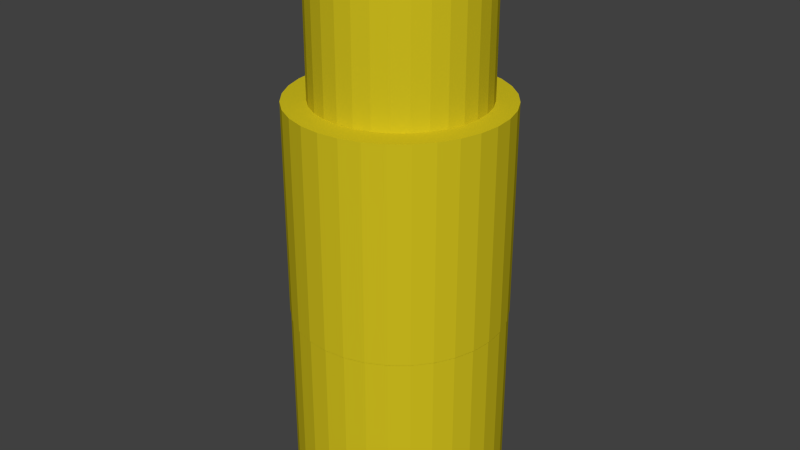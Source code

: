 # Source: bananenstaude.blend  (saved by Blender 2.76.0; exported with 4.5.12 LTS)
import bpy
from mathutils import Matrix  # noqa: F401  (used for matrix-valued properties, if any)

bpy.ops.wm.read_factory_settings(use_empty=True)
scene = bpy.context.scene
scene.name = 'Scene'

# ---- collections
col_collection_1 = bpy.data.collections.new('Collection 1'); scene.collection.children.link(col_collection_1)
col_banane = bpy.data.collections.new('banane')  # instanced only; not linked into the scene

# ---- materials (node trees are filled in below, after node groups)
mat_material_002 = bpy.data.materials.new('Material.002')
mat_material_002.alpha_threshold = 0.0
mat_material_002.roughness = 0.5

# ---- material node trees
mat_material_002.use_nodes = True; mat_material_002.node_tree.nodes.clear()
_N = mat_material_002.node_tree.nodes; _L = mat_material_002.node_tree.links
n0 = _N.new('ShaderNodeOutputMaterial'); n0.name = 'Material Output'; n0.location = (300, 300)
n1 = _N.new('ShaderNodeBsdfDiffuse'); n1.name = 'Diffuse BSDF'; n1.location = (10, 300)
n1.inputs[0].default_value = (0.6445, 0.5333, 0.0137, 1.0)
_L.new(n1.outputs[0], n0.inputs[0])
n0.is_active_output = True

# ---- world
world_world = bpy.data.worlds.new('World'); scene.world = world_world
world_world.color = (0.05088, 0.05088, 0.05088)
world_world.use_sun_shadow = False
world_world.sun_shadow_jitter_overblur = 0.0
world_world.cycles.sampling_method = 'MANUAL'
world_world.cycles.sample_map_resolution = 256

# ---- meshes
me_cylinder_004 = bpy.data.meshes.new('Cylinder.004')
me_cylinder_004.from_pydata([(0.0, 1.0, -1.0), (0.0, 1.0, 1.0), (0.1951, 0.9808, -1.0), (0.1951, 0.9808, 1.0), (0.3827, 0.9239, -1.0), (0.3827, 0.9239, 1.0), (0.5556, 0.8315, -1.0), (0.5556, 0.8315, 1.0), (0.7071, 0.7071, -1.0), (0.7071, 0.7071, 1.0), (0.8315, 0.5556, -1.0), (0.8315, 0.5556, 1.0), (0.9239, 0.3827, -1.0), (0.9239, 0.3827, 1.0), (0.9808, 0.1951, -1.0), (0.9808, 0.1951, 1.0), (1.0, 7.55e-08, -1.0), (1.0, 7.55e-08, 1.0), (0.9808, -0.1951, -1.0), (0.9808, -0.1951, 1.0), (0.9239, -0.3827, -1.0), (0.9239, -0.3827, 1.0), (0.8315, -0.5556, -1.0), (0.8315, -0.5556, 1.0), (0.7071, -0.7071, -1.0), (0.7071, -0.7071, 1.0), (0.5556, -0.8315, -1.0), (0.5556, -0.8315, 1.0), (0.3827, -0.9239, -1.0), (0.3827, -0.9239, 1.0), (0.1951, -0.9808, -1.0), (0.1951, -0.9808, 1.0), (-3.258e-07, -1.0, -1.0), (-3.258e-07, -1.0, 1.0), (-0.1951, -0.9808, -1.0), (-0.1951, -0.9808, 1.0), (-0.3827, -0.9239, -1.0), (-0.3827, -0.9239, 1.0), (-0.5556, -0.8315, -1.0), (-0.5556, -0.8315, 1.0), (-0.7071, -0.7071, -1.0), (-0.7071, -0.7071, 1.0), (-0.8315, -0.5556, -1.0), (-0.8315, -0.5556, 1.0), (-0.9239, -0.3827, -1.0), (-0.9239, -0.3827, 1.0), (-0.9808, -0.1951, -1.0), (-0.9808, -0.1951, 1.0), (-1.0, 9.656e-07, -1.0), (-1.0, 9.656e-07, 1.0), (-0.9808, 0.1951, -1.0), (-0.9808, 0.1951, 1.0), (-0.9239, 0.3827, -1.0), (-0.9239, 0.3827, 1.0), (-0.8315, 0.5556, -1.0), (-0.8315, 0.5556, 1.0), (-0.7071, 0.7071, -1.0), (-0.7071, 0.7071, 1.0), (-0.5556, 0.8315, -1.0), (-0.5556, 0.8315, 1.0), (-0.3827, 0.9239, -1.0), (-0.3827, 0.9239, 1.0), (-0.1951, 0.9808, -1.0), (-0.1951, 0.9808, 1.0)], [], [(0, 1, 3, 2), (2, 3, 5, 4), (4, 5, 7, 6), (6, 7, 9, 8), (8, 9, 11, 10), (10, 11, 13, 12), (12, 13, 15, 14), (14, 15, 17, 16), (16, 17, 19, 18), (18, 19, 21, 20), (20, 21, 23, 22), (22, 23, 25, 24), (24, 25, 27, 26), (26, 27, 29, 28), (28, 29, 31, 30), (30, 31, 33, 32), (32, 33, 35, 34), (34, 35, 37, 36), (36, 37, 39, 38), (38, 39, 41, 40), (40, 41, 43, 42), (42, 43, 45, 44), (44, 45, 47, 46), (46, 47, 49, 48), (48, 49, 51, 50), (50, 51, 53, 52), (52, 53, 55, 54), (54, 55, 57, 56), (56, 57, 59, 58), (58, 59, 61, 60), (3, 1, 63, 61, 59, 57, 55, 53, 51, 49, 47, 45, 43, 41, 39, 37, 35, 33, 31, 29, 27, 25, 23, 21, 19, 17, 15, 13, 11, 9, 7, 5), (62, 63, 1, 0), (60, 61, 63, 62), (0, 2, 4, 6, 8, 10, 12, 14, 16, 18, 20, 22, 24, 26, 28, 30, 32, 34, 36, 38, 40, 42, 44, 46, 48, 50, 52, 54, 56, 58, 60, 62)])
me_cylinder_004.materials.append(mat_material_002)
me_cylinder_004.use_remesh_preserve_volume = False
me_cylinder_004.use_remesh_preserve_attributes = False
me_cylinder_004.use_mirror_vertex_groups = False
me_cylinder_004.update()
me_cylinder_003 = bpy.data.meshes.new('Cylinder.003')
me_cylinder_003.from_pydata([(0.0, 1.0, -1.0), (0.0, 1.0, 1.0), (0.1951, 0.9808, -1.0), (0.1951, 0.9808, 1.0), (0.3827, 0.9239, -1.0), (0.3827, 0.9239, 1.0), (0.5556, 0.8315, -1.0), (0.5556, 0.8315, 1.0), (0.7071, 0.7071, -1.0), (0.7071, 0.7071, 1.0), (0.8315, 0.5556, -1.0), (0.8315, 0.5556, 1.0), (0.9239, 0.3827, -1.0), (0.9239, 0.3827, 1.0), (0.9808, 0.1951, -1.0), (0.9808, 0.1951, 1.0), (1.0, 7.55e-08, -1.0), (1.0, 7.55e-08, 1.0), (0.9808, -0.1951, -1.0), (0.9808, -0.1951, 1.0), (0.9239, -0.3827, -1.0), (0.9239, -0.3827, 1.0), (0.8315, -0.5556, -1.0), (0.8315, -0.5556, 1.0), (0.7071, -0.7071, -1.0), (0.7071, -0.7071, 1.0), (0.5556, -0.8315, -1.0), (0.5556, -0.8315, 1.0), (0.3827, -0.9239, -1.0), (0.3827, -0.9239, 1.0), (0.1951, -0.9808, -1.0), (0.1951, -0.9808, 1.0), (-3.258e-07, -1.0, -1.0), (-3.258e-07, -1.0, 1.0), (-0.1951, -0.9808, -1.0), (-0.1951, -0.9808, 1.0), (-0.3827, -0.9239, -1.0), (-0.3827, -0.9239, 1.0), (-0.5556, -0.8315, -1.0), (-0.5556, -0.8315, 1.0), (-0.7071, -0.7071, -1.0), (-0.7071, -0.7071, 1.0), (-0.8315, -0.5556, -1.0), (-0.8315, -0.5556, 1.0), (-0.9239, -0.3827, -1.0), (-0.9239, -0.3827, 1.0), (-0.9808, -0.1951, -1.0), (-0.9808, -0.1951, 1.0), (-1.0, 9.656e-07, -1.0), (-1.0, 9.656e-07, 1.0), (-0.9808, 0.1951, -1.0), (-0.9808, 0.1951, 1.0), (-0.9239, 0.3827, -1.0), (-0.9239, 0.3827, 1.0), (-0.8315, 0.5556, -1.0), (-0.8315, 0.5556, 1.0), (-0.7071, 0.7071, -1.0), (-0.7071, 0.7071, 1.0), (-0.5556, 0.8315, -1.0), (-0.5556, 0.8315, 1.0), (-0.3827, 0.9239, -1.0), (-0.3827, 0.9239, 1.0), (-0.1951, 0.9808, -1.0), (-0.1951, 0.9808, 1.0)], [], [(0, 1, 3, 2), (2, 3, 5, 4), (4, 5, 7, 6), (6, 7, 9, 8), (8, 9, 11, 10), (10, 11, 13, 12), (12, 13, 15, 14), (14, 15, 17, 16), (16, 17, 19, 18), (18, 19, 21, 20), (20, 21, 23, 22), (22, 23, 25, 24), (24, 25, 27, 26), (26, 27, 29, 28), (28, 29, 31, 30), (30, 31, 33, 32), (32, 33, 35, 34), (34, 35, 37, 36), (36, 37, 39, 38), (38, 39, 41, 40), (40, 41, 43, 42), (42, 43, 45, 44), (44, 45, 47, 46), (46, 47, 49, 48), (48, 49, 51, 50), (50, 51, 53, 52), (52, 53, 55, 54), (54, 55, 57, 56), (56, 57, 59, 58), (58, 59, 61, 60), (3, 1, 63, 61, 59, 57, 55, 53, 51, 49, 47, 45, 43, 41, 39, 37, 35, 33, 31, 29, 27, 25, 23, 21, 19, 17, 15, 13, 11, 9, 7, 5), (62, 63, 1, 0), (60, 61, 63, 62), (0, 2, 4, 6, 8, 10, 12, 14, 16, 18, 20, 22, 24, 26, 28, 30, 32, 34, 36, 38, 40, 42, 44, 46, 48, 50, 52, 54, 56, 58, 60, 62)])
me_cylinder_003.materials.append(mat_material_002)
me_cylinder_003.use_remesh_preserve_volume = False
me_cylinder_003.use_remesh_preserve_attributes = False
me_cylinder_003.use_mirror_vertex_groups = False
me_cylinder_003.update()
me_cylinder = bpy.data.meshes.new('Cylinder')
me_cylinder.from_pydata([(0.0, 1.0, -1.0), (0.0, 1.0, 1.0), (0.1951, 0.9808, -1.0), (0.1951, 0.9808, 1.0), (0.3827, 0.9239, -1.0), (0.3827, 0.9239, 1.0), (0.5556, 0.8315, -1.0), (0.5556, 0.8315, 1.0), (0.7071, 0.7071, -1.0), (0.7071, 0.7071, 1.0), (0.8315, 0.5556, -1.0), (0.8315, 0.5556, 1.0), (0.9239, 0.3827, -1.0), (0.9239, 0.3827, 1.0), (0.9808, 0.1951, -1.0), (0.9808, 0.1951, 1.0), (1.0, 7.55e-08, -1.0), (1.0, 7.55e-08, 1.0), (0.9808, -0.1951, -1.0), (0.9808, -0.1951, 1.0), (0.9239, -0.3827, -1.0), (0.9239, -0.3827, 1.0), (0.8315, -0.5556, -1.0), (0.8315, -0.5556, 1.0), (0.7071, -0.7071, -1.0), (0.7071, -0.7071, 1.0), (0.5556, -0.8315, -1.0), (0.5556, -0.8315, 1.0), (0.3827, -0.9239, -1.0), (0.3827, -0.9239, 1.0), (0.1951, -0.9808, -1.0), (0.1951, -0.9808, 1.0), (-3.258e-07, -1.0, -1.0), (-3.258e-07, -1.0, 1.0), (-0.1951, -0.9808, -1.0), (-0.1951, -0.9808, 1.0), (-0.3827, -0.9239, -1.0), (-0.3827, -0.9239, 1.0), (-0.5556, -0.8315, -1.0), (-0.5556, -0.8315, 1.0), (-0.7071, -0.7071, -1.0), (-0.7071, -0.7071, 1.0), (-0.8315, -0.5556, -1.0), (-0.8315, -0.5556, 1.0), (-0.9239, -0.3827, -1.0), (-0.9239, -0.3827, 1.0), (-0.9808, -0.1951, -1.0), (-0.9808, -0.1951, 1.0), (-1.0, 9.656e-07, -1.0), (-1.0, 9.656e-07, 1.0), (-0.9808, 0.1951, -1.0), (-0.9808, 0.1951, 1.0), (-0.9239, 0.3827, -1.0), (-0.9239, 0.3827, 1.0), (-0.8315, 0.5556, -1.0), (-0.8315, 0.5556, 1.0), (-0.7071, 0.7071, -1.0), (-0.7071, 0.7071, 1.0), (-0.5556, 0.8315, -1.0), (-0.5556, 0.8315, 1.0), (-0.3827, 0.9239, -1.0), (-0.3827, 0.9239, 1.0), (-0.1951, 0.9808, -1.0), (-0.1951, 0.9808, 1.0)], [], [(0, 1, 3, 2), (2, 3, 5, 4), (4, 5, 7, 6), (6, 7, 9, 8), (8, 9, 11, 10), (10, 11, 13, 12), (12, 13, 15, 14), (14, 15, 17, 16), (16, 17, 19, 18), (18, 19, 21, 20), (20, 21, 23, 22), (22, 23, 25, 24), (24, 25, 27, 26), (26, 27, 29, 28), (28, 29, 31, 30), (30, 31, 33, 32), (32, 33, 35, 34), (34, 35, 37, 36), (36, 37, 39, 38), (38, 39, 41, 40), (40, 41, 43, 42), (42, 43, 45, 44), (44, 45, 47, 46), (46, 47, 49, 48), (48, 49, 51, 50), (50, 51, 53, 52), (52, 53, 55, 54), (54, 55, 57, 56), (56, 57, 59, 58), (58, 59, 61, 60), (3, 1, 63, 61, 59, 57, 55, 53, 51, 49, 47, 45, 43, 41, 39, 37, 35, 33, 31, 29, 27, 25, 23, 21, 19, 17, 15, 13, 11, 9, 7, 5), (62, 63, 1, 0), (60, 61, 63, 62), (0, 2, 4, 6, 8, 10, 12, 14, 16, 18, 20, 22, 24, 26, 28, 30, 32, 34, 36, 38, 40, 42, 44, 46, 48, 50, 52, 54, 56, 58, 60, 62)])
me_cylinder.materials.append(mat_material_002)
me_cylinder.use_remesh_preserve_volume = False
me_cylinder.use_remesh_preserve_attributes = False
me_cylinder.use_mirror_vertex_groups = False
me_cylinder.update()

# ---- objects
ob_cylinder_002 = bpy.data.objects.new('Cylinder.002', me_cylinder_004)
ob_banane_047 = bpy.data.objects.new('banane.047', None)
ob_banane_046 = bpy.data.objects.new('banane.046', None)
ob_banane_045 = bpy.data.objects.new('banane.045', None)
ob_banane_044 = bpy.data.objects.new('banane.044', None)
ob_banane_043 = bpy.data.objects.new('banane.043', None)
ob_banane_042 = bpy.data.objects.new('banane.042', None)
ob_banane_041 = bpy.data.objects.new('banane.041', None)
ob_banane_040 = bpy.data.objects.new('banane.040', None)
ob_banane_039 = bpy.data.objects.new('banane.039', None)
ob_banane_038 = bpy.data.objects.new('banane.038', None)
ob_banane_037 = bpy.data.objects.new('banane.037', None)
ob_banane_036 = bpy.data.objects.new('banane.036', None)
ob_banane_035 = bpy.data.objects.new('banane.035', None)
ob_banane_034 = bpy.data.objects.new('banane.034', None)
ob_banane_033 = bpy.data.objects.new('banane.033', None)
ob_banane_032 = bpy.data.objects.new('banane.032', None)
ob_banane_031 = bpy.data.objects.new('banane.031', None)
ob_banane_030 = bpy.data.objects.new('banane.030', None)
ob_banane_029 = bpy.data.objects.new('banane.029', None)
ob_banane_028 = bpy.data.objects.new('banane.028', None)
ob_banane_027 = bpy.data.objects.new('banane.027', None)
ob_banane_026 = bpy.data.objects.new('banane.026', None)
ob_banane_025 = bpy.data.objects.new('banane.025', None)
ob_banane_024 = bpy.data.objects.new('banane.024', None)
ob_banane_023 = bpy.data.objects.new('banane.023', None)
ob_banane_022 = bpy.data.objects.new('banane.022', None)
ob_banane_021 = bpy.data.objects.new('banane.021', None)
ob_banane_020 = bpy.data.objects.new('banane.020', None)
ob_banane_019 = bpy.data.objects.new('banane.019', None)
ob_banane_018 = bpy.data.objects.new('banane.018', None)
ob_banane_017 = bpy.data.objects.new('banane.017', None)
ob_banane_016 = bpy.data.objects.new('banane.016', None)
ob_cylinder_001 = bpy.data.objects.new('Cylinder.001', me_cylinder_003)
ob_cylinder = bpy.data.objects.new('Cylinder', me_cylinder)
ob_banane_015 = bpy.data.objects.new('banane.015', None)
ob_banane_014 = bpy.data.objects.new('banane.014', None)
ob_banane_013 = bpy.data.objects.new('banane.013', None)
ob_banane_012 = bpy.data.objects.new('banane.012', None)
ob_banane_011 = bpy.data.objects.new('banane.011', None)
ob_banane_010 = bpy.data.objects.new('banane.010', None)
ob_banane_009 = bpy.data.objects.new('banane.009', None)
ob_banane_008 = bpy.data.objects.new('banane.008', None)
ob_banane_007 = bpy.data.objects.new('banane.007', None)
ob_banane_006 = bpy.data.objects.new('banane.006', None)
ob_banane_005 = bpy.data.objects.new('banane.005', None)
ob_banane_004 = bpy.data.objects.new('banane.004', None)
ob_banane_003 = bpy.data.objects.new('banane.003', None)
ob_banane_002 = bpy.data.objects.new('banane.002', None)
ob_banane_001 = bpy.data.objects.new('banane.001', None)
ob_banane = bpy.data.objects.new('banane', None)

# ---- transforms, parenting, visibility, modifiers, constraints
ob_cylinder_002.location = (1.122, 0.05004, 2.005)
ob_cylinder_002.scale = (0.2944, 0.2944, 0.2944)
ob_cylinder_002.lineart.crease_threshold = 0.0
ob_banane_047.location = (1.251, 0.4027, 2.05)
ob_banane_047.rotation_euler = (3.367, 4.976, -4.843)
ob_banane_047.scale = (0.07521, 0.07521, 0.07521)
ob_banane_047.empty_image_offset = (0.0, 0.0)
ob_banane_047.show_instancer_for_render = False
ob_banane_047.instance_type = 'COLLECTION'
ob_banane_047.lineart.crease_threshold = 0.0
ob_banane_046.location = (1.356, 0.3404, 2.064)
ob_banane_046.rotation_euler = (3.114, 4.951, -5.132)
ob_banane_046.scale = (0.07521, 0.07521, 0.07521)
ob_banane_046.empty_image_offset = (0.0, 0.0)
ob_banane_046.show_instancer_for_render = False
ob_banane_046.instance_type = 'COLLECTION'
ob_banane_046.lineart.crease_threshold = 0.0
ob_banane_045.location = (1.446, 0.06605, 2.03)
ob_banane_045.rotation_euler = (3.581, 4.907, -6.473)
ob_banane_045.scale = (0.07521, 0.07521, 0.07521)
ob_banane_045.empty_image_offset = (0.0, 0.0)
ob_banane_045.show_instancer_for_render = False
ob_banane_045.instance_type = 'COLLECTION'
ob_banane_045.lineart.crease_threshold = 0.0
ob_banane_044.location = (1.414, 0.2166, 2.047)
ob_banane_044.rotation_euler = (3.168, 4.965, -5.532)
ob_banane_044.scale = (0.07521, 0.07521, 0.07521)
ob_banane_044.empty_image_offset = (0.0, 0.0)
ob_banane_044.show_instancer_for_render = False
ob_banane_044.instance_type = 'COLLECTION'
ob_banane_044.lineart.crease_threshold = 0.0
ob_banane_043.location = (0.9867, 0.3834, 2.037)
ob_banane_043.rotation_euler = (3.71, 4.901, -4.46)
ob_banane_043.scale = (0.07521, 0.07521, 0.07521)
ob_banane_043.empty_image_offset = (0.0, 0.0)
ob_banane_043.show_instancer_for_render = False
ob_banane_043.instance_type = 'COLLECTION'
ob_banane_043.lineart.crease_threshold = 0.0
ob_banane_042.location = (1.108, 0.4058, 2.039)
ob_banane_042.rotation_euler = (3.568, 4.907, -4.857)
ob_banane_042.scale = (0.07521, 0.07521, 0.07521)
ob_banane_042.empty_image_offset = (0.0, 0.0)
ob_banane_042.show_instancer_for_render = False
ob_banane_042.instance_type = 'COLLECTION'
ob_banane_042.lineart.crease_threshold = 0.0
ob_banane_041.location = (0.872, 0.3067, 2.006)
ob_banane_041.rotation_euler = (3.615, 4.936, -4.015)
ob_banane_041.scale = (0.07521, 0.07521, 0.07521)
ob_banane_041.empty_image_offset = (0.0, 0.0)
ob_banane_041.show_instancer_for_render = False
ob_banane_041.instance_type = 'COLLECTION'
ob_banane_041.lineart.crease_threshold = 0.0
ob_banane_040.location = (0.8113, 0.1985, 2.032)
ob_banane_040.rotation_euler = (3.695, 4.978, -3.557)
ob_banane_040.scale = (0.07521, 0.07521, 0.07521)
ob_banane_040.empty_image_offset = (0.0, 0.0)
ob_banane_040.show_instancer_for_render = False
ob_banane_040.instance_type = 'COLLECTION'
ob_banane_040.lineart.crease_threshold = 0.0
ob_banane_039.location = (1.443, -0.09179, 2.031)
ob_banane_039.rotation_euler = (3.862, 4.829, -0.6628)
ob_banane_039.scale = (0.07521, 0.07521, 0.07521)
ob_banane_039.empty_image_offset = (0.0, 0.0)
ob_banane_039.show_instancer_for_render = False
ob_banane_039.instance_type = 'COLLECTION'
ob_banane_039.lineart.crease_threshold = 0.0
ob_banane_038.location = (1.376, -0.1945, 2.025)
ob_banane_038.rotation_euler = (3.993, 4.903, -1.33)
ob_banane_038.scale = (0.07521, 0.07521, 0.07521)
ob_banane_038.empty_image_offset = (0.0, 0.0)
ob_banane_038.show_instancer_for_render = False
ob_banane_038.instance_type = 'COLLECTION'
ob_banane_038.lineart.crease_threshold = 0.0
ob_banane_037.location = (1.13, -0.2727, 2.037)
ob_banane_037.rotation_euler = (3.93, 4.943, -2.157)
ob_banane_037.scale = (0.07521, 0.07521, 0.07521)
ob_banane_037.empty_image_offset = (0.0, 0.0)
ob_banane_037.show_instancer_for_render = False
ob_banane_037.instance_type = 'COLLECTION'
ob_banane_037.lineart.crease_threshold = 0.0
ob_banane_036.location = (1.252, -0.261, 2.045)
ob_banane_036.rotation_euler = (4.152, 4.907, -1.839)
ob_banane_036.scale = (0.07521, 0.07521, 0.07521)
ob_banane_036.empty_image_offset = (0.0, 0.0)
ob_banane_036.show_instancer_for_render = False
ob_banane_036.instance_type = 'COLLECTION'
ob_banane_036.lineart.crease_threshold = 0.0
ob_banane_035.location = (0.8248, -0.04387, 2.039)
ob_banane_035.rotation_euler = (3.142, 4.971, -2.452)
ob_banane_035.scale = (0.07521, 0.07521, 0.07521)
ob_banane_035.empty_image_offset = (0.0, 0.0)
ob_banane_035.show_instancer_for_render = False
ob_banane_035.instance_type = 'COLLECTION'
ob_banane_035.lineart.crease_threshold = 0.0
ob_banane_034.location = (0.8168, 0.07762, 2.058)
ob_banane_034.rotation_euler = (2.873, 4.931, -2.723)
ob_banane_034.scale = (0.07521, 0.07521, 0.07521)
ob_banane_034.empty_image_offset = (0.0, 0.0)
ob_banane_034.show_instancer_for_render = False
ob_banane_034.instance_type = 'COLLECTION'
ob_banane_034.lineart.crease_threshold = 0.0
ob_banane_033.location = (0.8871, -0.1861, 2.041)
ob_banane_033.rotation_euler = (3.368, 5.003, -2.323)
ob_banane_033.scale = (0.07521, 0.07521, 0.07521)
ob_banane_033.empty_image_offset = (0.0, 0.0)
ob_banane_033.show_instancer_for_render = False
ob_banane_033.instance_type = 'COLLECTION'
ob_banane_033.lineart.crease_threshold = 0.0
ob_banane_032.location = (0.9877, -0.2573, 2.036)
ob_banane_032.rotation_euler = (3.651, 5.007, -2.061)
ob_banane_032.scale = (0.07521, 0.07521, 0.07521)
ob_banane_032.empty_image_offset = (0.0, 0.0)
ob_banane_032.show_instancer_for_render = False
ob_banane_032.instance_type = 'COLLECTION'
ob_banane_032.lineart.crease_threshold = 0.0
ob_banane_031.location = (0.9518, -0.3436, 1.417)
ob_banane_031.rotation_euler = (3.651, 5.007, -2.061)
ob_banane_031.scale = (0.09523, 0.09523, 0.09523)
ob_banane_031.empty_image_offset = (0.0, 0.0)
ob_banane_031.show_instancer_for_render = False
ob_banane_031.instance_type = 'COLLECTION'
ob_banane_031.lineart.crease_threshold = 0.0
ob_banane_030.location = (0.8245, -0.2535, 1.424)
ob_banane_030.rotation_euler = (3.368, 5.003, -2.323)
ob_banane_030.scale = (0.09523, 0.09523, 0.09523)
ob_banane_030.empty_image_offset = (0.0, 0.0)
ob_banane_030.show_instancer_for_render = False
ob_banane_030.instance_type = 'COLLECTION'
ob_banane_030.lineart.crease_threshold = 0.0
ob_banane_029.location = (0.7354, 0.08043, 1.445)
ob_banane_029.rotation_euler = (2.873, 4.931, -2.723)
ob_banane_029.scale = (0.09523, 0.09523, 0.09523)
ob_banane_029.empty_image_offset = (0.0, 0.0)
ob_banane_029.show_instancer_for_render = False
ob_banane_029.instance_type = 'COLLECTION'
ob_banane_029.lineart.crease_threshold = 0.0
ob_banane_028.location = (0.7456, -0.07342, 1.42)
ob_banane_028.rotation_euler = (3.142, 4.971, -2.452)
ob_banane_028.scale = (0.09523, 0.09523, 0.09523)
ob_banane_028.empty_image_offset = (0.0, 0.0)
ob_banane_028.show_instancer_for_render = False
ob_banane_028.instance_type = 'COLLECTION'
ob_banane_028.lineart.crease_threshold = 0.0
ob_banane_027.location = (1.287, -0.3483, 1.428)
ob_banane_027.rotation_euler = (4.152, 4.907, -1.839)
ob_banane_027.scale = (0.09523, 0.09523, 0.09523)
ob_banane_027.empty_image_offset = (0.0, 0.0)
ob_banane_027.show_instancer_for_render = False
ob_banane_027.instance_type = 'COLLECTION'
ob_banane_027.lineart.crease_threshold = 0.0
ob_banane_026.location = (1.132, -0.3632, 1.418)
ob_banane_026.rotation_euler = (3.93, 4.943, -2.157)
ob_banane_026.scale = (0.09523, 0.09523, 0.09523)
ob_banane_026.empty_image_offset = (0.0, 0.0)
ob_banane_026.show_instancer_for_render = False
ob_banane_026.instance_type = 'COLLECTION'
ob_banane_026.lineart.crease_threshold = 0.0
ob_banane_025.location = (1.443, -0.2642, 1.403)
ob_banane_025.rotation_euler = (3.993, 4.903, -1.33)
ob_banane_025.scale = (0.09523, 0.09523, 0.09523)
ob_banane_025.empty_image_offset = (0.0, 0.0)
ob_banane_025.show_instancer_for_render = False
ob_banane_025.instance_type = 'COLLECTION'
ob_banane_025.lineart.crease_threshold = 0.0
ob_banane_024.location = (1.529, -0.1341, 1.41)
ob_banane_024.rotation_euler = (3.862, 4.829, -0.6628)
ob_banane_024.scale = (0.09523, 0.09523, 0.09523)
ob_banane_024.empty_image_offset = (0.0, 0.0)
ob_banane_024.show_instancer_for_render = False
ob_banane_024.instance_type = 'COLLECTION'
ob_banane_024.lineart.crease_threshold = 0.0
ob_banane_023.location = (0.7284, 0.2335, 1.412)
ob_banane_023.rotation_euler = (3.695, 4.978, -3.557)
ob_banane_023.scale = (0.09523, 0.09523, 0.09523)
ob_banane_023.empty_image_offset = (0.0, 0.0)
ob_banane_023.show_instancer_for_render = False
ob_banane_023.instance_type = 'COLLECTION'
ob_banane_023.lineart.crease_threshold = 0.0
ob_banane_022.location = (0.8052, 0.3705, 1.379)
ob_banane_022.rotation_euler = (3.615, 4.936, -4.015)
ob_banane_022.scale = (0.09523, 0.09523, 0.09523)
ob_banane_022.empty_image_offset = (0.0, 0.0)
ob_banane_022.show_instancer_for_render = False
ob_banane_022.instance_type = 'COLLECTION'
ob_banane_022.lineart.crease_threshold = 0.0
ob_banane_021.location = (1.104, 0.4959, 1.421)
ob_banane_021.rotation_euler = (3.568, 4.907, -4.857)
ob_banane_021.scale = (0.09523, 0.09523, 0.09523)
ob_banane_021.empty_image_offset = (0.0, 0.0)
ob_banane_021.show_instancer_for_render = False
ob_banane_021.instance_type = 'COLLECTION'
ob_banane_021.lineart.crease_threshold = 0.0
ob_banane_020.location = (0.9505, 0.4676, 1.418)
ob_banane_020.rotation_euler = (3.71, 4.901, -4.46)
ob_banane_020.scale = (0.09523, 0.09523, 0.09523)
ob_banane_020.empty_image_offset = (0.0, 0.0)
ob_banane_020.show_instancer_for_render = False
ob_banane_020.instance_type = 'COLLECTION'
ob_banane_020.lineart.crease_threshold = 0.0
ob_banane_019.location = (1.491, 0.2563, 1.431)
ob_banane_019.rotation_euler = (3.168, 4.965, -5.532)
ob_banane_019.scale = (0.09523, 0.09523, 0.09523)
ob_banane_019.empty_image_offset = (0.0, 0.0)
ob_banane_019.show_instancer_for_render = False
ob_banane_019.instance_type = 'COLLECTION'
ob_banane_019.lineart.crease_threshold = 0.0
ob_banane_018.location = (1.532, 0.06577, 1.409)
ob_banane_018.rotation_euler = (3.581, 4.907, -6.473)
ob_banane_018.scale = (0.09523, 0.09523, 0.09523)
ob_banane_018.empty_image_offset = (0.0, 0.0)
ob_banane_018.show_instancer_for_render = False
ob_banane_018.instance_type = 'COLLECTION'
ob_banane_018.lineart.crease_threshold = 0.0
ob_banane_017.location = (1.418, 0.4132, 1.452)
ob_banane_017.rotation_euler = (3.114, 4.951, -5.132)
ob_banane_017.scale = (0.09523, 0.09523, 0.09523)
ob_banane_017.empty_image_offset = (0.0, 0.0)
ob_banane_017.show_instancer_for_render = False
ob_banane_017.instance_type = 'COLLECTION'
ob_banane_017.lineart.crease_threshold = 0.0
ob_banane_016.location = (1.285, 0.492, 1.435)
ob_banane_016.rotation_euler = (3.367, 4.976, -4.843)
ob_banane_016.scale = (0.09523, 0.09523, 0.09523)
ob_banane_016.empty_image_offset = (0.0, 0.0)
ob_banane_016.show_instancer_for_render = False
ob_banane_016.instance_type = 'COLLECTION'
ob_banane_016.lineart.crease_threshold = 0.0
ob_cylinder_001.location = (1.121, 0.04551, 1.378)
ob_cylinder_001.scale = (0.3727, 0.3727, 0.3727)
ob_cylinder_001.lineart.crease_threshold = 0.0
ob_cylinder.location = (1.121, 0.04565, 0.6844)
ob_cylinder.scale = (0.3703, 0.3703, 0.3703)
ob_cylinder.lineart.crease_threshold = 0.0
ob_banane_015.location = (1.284, 0.4892, 0.7412)
ob_banane_015.rotation_euler = (3.367, 4.976, -4.843)
ob_banane_015.scale = (0.09461, 0.09461, 0.09461)
ob_banane_015.empty_image_offset = (0.0, 0.0)
ob_banane_015.show_instancer_for_render = False
ob_banane_015.instance_type = 'COLLECTION'
ob_banane_015.lineart.crease_threshold = 0.0
ob_banane_014.location = (1.416, 0.4109, 0.7581)
ob_banane_014.rotation_euler = (3.114, 4.951, -5.132)
ob_banane_014.scale = (0.09461, 0.09461, 0.09461)
ob_banane_014.empty_image_offset = (0.0, 0.0)
ob_banane_014.show_instancer_for_render = False
ob_banane_014.instance_type = 'COLLECTION'
ob_banane_014.lineart.crease_threshold = 0.0
ob_banane_013.location = (1.53, 0.06578, 0.7154)
ob_banane_013.rotation_euler = (3.581, 4.907, -6.473)
ob_banane_013.scale = (0.09461, 0.09461, 0.09461)
ob_banane_013.empty_image_offset = (0.0, 0.0)
ob_banane_013.show_instancer_for_render = False
ob_banane_013.instance_type = 'COLLECTION'
ob_banane_013.lineart.crease_threshold = 0.0
ob_banane_012.location = (1.489, 0.2551, 0.7369)
ob_banane_012.rotation_euler = (3.168, 4.965, -5.532)
ob_banane_012.scale = (0.09461, 0.09461, 0.09461)
ob_banane_012.empty_image_offset = (0.0, 0.0)
ob_banane_012.show_instancer_for_render = False
ob_banane_012.instance_type = 'COLLECTION'
ob_banane_012.lineart.crease_threshold = 0.0
ob_banane_011.location = (0.9517, 0.465, 0.7243)
ob_banane_011.rotation_euler = (3.71, 4.901, -4.46)
ob_banane_011.scale = (0.09461, 0.09461, 0.09461)
ob_banane_011.empty_image_offset = (0.0, 0.0)
ob_banane_011.show_instancer_for_render = False
ob_banane_011.instance_type = 'COLLECTION'
ob_banane_011.lineart.crease_threshold = 0.0
ob_banane_010.location = (1.104, 0.4931, 0.727)
ob_banane_010.rotation_euler = (3.568, 4.907, -4.857)
ob_banane_010.scale = (0.09461, 0.09461, 0.09461)
ob_banane_010.empty_image_offset = (0.0, 0.0)
ob_banane_010.show_instancer_for_render = False
ob_banane_010.instance_type = 'COLLECTION'
ob_banane_010.lineart.crease_threshold = 0.0
ob_banane_009.location = (0.8073, 0.3686, 0.6858)
ob_banane_009.rotation_euler = (3.615, 4.936, -4.015)
ob_banane_009.scale = (0.09461, 0.09461, 0.09461)
ob_banane_009.empty_image_offset = (0.0, 0.0)
ob_banane_009.show_instancer_for_render = False
ob_banane_009.instance_type = 'COLLECTION'
ob_banane_009.lineart.crease_threshold = 0.0
ob_banane_008.location = (0.731, 0.2324, 0.7178)
ob_banane_008.rotation_euler = (3.695, 4.978, -3.557)
ob_banane_008.scale = (0.09461, 0.09461, 0.09461)
ob_banane_008.empty_image_offset = (0.0, 0.0)
ob_banane_008.show_instancer_for_render = False
ob_banane_008.instance_type = 'COLLECTION'
ob_banane_008.lineart.crease_threshold = 0.0
ob_banane_007.location = (1.526, -0.1328, 0.7167)
ob_banane_007.rotation_euler = (3.862, 4.829, -0.6628)
ob_banane_007.scale = (0.09461, 0.09461, 0.09461)
ob_banane_007.empty_image_offset = (0.0, 0.0)
ob_banane_007.show_instancer_for_render = False
ob_banane_007.instance_type = 'COLLECTION'
ob_banane_007.lineart.crease_threshold = 0.0
ob_banane_006.location = (1.441, -0.262, 0.709)
ob_banane_006.rotation_euler = (3.993, 4.903, -1.33)
ob_banane_006.scale = (0.09461, 0.09461, 0.09461)
ob_banane_006.empty_image_offset = (0.0, 0.0)
ob_banane_006.show_instancer_for_render = False
ob_banane_006.instance_type = 'COLLECTION'
ob_banane_006.lineart.crease_threshold = 0.0
ob_banane_005.location = (1.132, -0.3604, 0.7241)
ob_banane_005.rotation_euler = (3.93, 4.943, -2.157)
ob_banane_005.scale = (0.09461, 0.09461, 0.09461)
ob_banane_005.empty_image_offset = (0.0, 0.0)
ob_banane_005.show_instancer_for_render = False
ob_banane_005.instance_type = 'COLLECTION'
ob_banane_005.lineart.crease_threshold = 0.0
ob_banane_004.location = (1.286, -0.3456, 0.7344)
ob_banane_004.rotation_euler = (4.152, 4.907, -1.839)
ob_banane_004.scale = (0.09461, 0.09461, 0.09461)
ob_banane_004.empty_image_offset = (0.0, 0.0)
ob_banane_004.show_instancer_for_render = False
ob_banane_004.instance_type = 'COLLECTION'
ob_banane_004.lineart.crease_threshold = 0.0
ob_banane_003.location = (0.748, -0.0725, 0.7265)
ob_banane_003.rotation_euler = (3.142, 4.971, -2.452)
ob_banane_003.scale = (0.09461, 0.09461, 0.09461)
ob_banane_003.empty_image_offset = (0.0, 0.0)
ob_banane_003.show_instancer_for_render = False
ob_banane_003.instance_type = 'COLLECTION'
ob_banane_003.lineart.crease_threshold = 0.0
ob_banane_002.location = (0.7379, 0.08034, 0.7509)
ob_banane_002.rotation_euler = (2.873, 4.931, -2.723)
ob_banane_002.scale = (0.09461, 0.09461, 0.09461)
ob_banane_002.empty_image_offset = (0.0, 0.0)
ob_banane_002.show_instancer_for_render = False
ob_banane_002.instance_type = 'COLLECTION'
ob_banane_002.lineart.crease_threshold = 0.0
ob_banane_001.location = (0.8264, -0.2514, 0.7299)
ob_banane_001.rotation_euler = (3.368, 5.003, -2.323)
ob_banane_001.scale = (0.09461, 0.09461, 0.09461)
ob_banane_001.empty_image_offset = (0.0, 0.0)
ob_banane_001.show_instancer_for_render = False
ob_banane_001.instance_type = 'COLLECTION'
ob_banane_001.lineart.crease_threshold = 0.0
ob_banane.location = (0.9529, -0.3409, 0.7234)
ob_banane.rotation_euler = (3.651, 5.007, -2.061)
ob_banane.scale = (0.09461, 0.09461, 0.09461)
ob_banane.empty_image_offset = (0.0, 0.0)
ob_banane.show_instancer_for_render = False
ob_banane.instance_type = 'COLLECTION'
ob_banane.lineart.crease_threshold = 0.0
ob_banane_047.instance_collection = col_banane
ob_banane_046.instance_collection = col_banane
ob_banane_045.instance_collection = col_banane
ob_banane_044.instance_collection = col_banane
ob_banane_043.instance_collection = col_banane
ob_banane_042.instance_collection = col_banane
ob_banane_041.instance_collection = col_banane
ob_banane_040.instance_collection = col_banane
ob_banane_039.instance_collection = col_banane
ob_banane_038.instance_collection = col_banane
ob_banane_037.instance_collection = col_banane
ob_banane_036.instance_collection = col_banane
ob_banane_035.instance_collection = col_banane
ob_banane_034.instance_collection = col_banane
ob_banane_033.instance_collection = col_banane
ob_banane_032.instance_collection = col_banane
ob_banane_031.instance_collection = col_banane
ob_banane_030.instance_collection = col_banane
ob_banane_029.instance_collection = col_banane
ob_banane_028.instance_collection = col_banane
ob_banane_027.instance_collection = col_banane
ob_banane_026.instance_collection = col_banane
ob_banane_025.instance_collection = col_banane
ob_banane_024.instance_collection = col_banane
ob_banane_023.instance_collection = col_banane
ob_banane_022.instance_collection = col_banane
ob_banane_021.instance_collection = col_banane
ob_banane_020.instance_collection = col_banane
ob_banane_019.instance_collection = col_banane
ob_banane_018.instance_collection = col_banane
ob_banane_017.instance_collection = col_banane
ob_banane_016.instance_collection = col_banane
ob_banane_015.instance_collection = col_banane
ob_banane_014.instance_collection = col_banane
ob_banane_013.instance_collection = col_banane
ob_banane_012.instance_collection = col_banane
ob_banane_011.instance_collection = col_banane
ob_banane_010.instance_collection = col_banane
ob_banane_009.instance_collection = col_banane
ob_banane_008.instance_collection = col_banane
ob_banane_007.instance_collection = col_banane
ob_banane_006.instance_collection = col_banane
ob_banane_005.instance_collection = col_banane
ob_banane_004.instance_collection = col_banane
ob_banane_003.instance_collection = col_banane
ob_banane_002.instance_collection = col_banane
ob_banane_001.instance_collection = col_banane
ob_banane.instance_collection = col_banane

# ---- collection membership
col_collection_1.objects.link(ob_cylinder_002)
col_collection_1.objects.link(ob_banane_047)
col_collection_1.objects.link(ob_banane_046)
col_collection_1.objects.link(ob_banane_045)
col_collection_1.objects.link(ob_banane_044)
col_collection_1.objects.link(ob_banane_043)
col_collection_1.objects.link(ob_banane_042)
col_collection_1.objects.link(ob_banane_041)
col_collection_1.objects.link(ob_banane_040)
col_collection_1.objects.link(ob_banane_039)
col_collection_1.objects.link(ob_banane_038)
col_collection_1.objects.link(ob_banane_037)
col_collection_1.objects.link(ob_banane_036)
col_collection_1.objects.link(ob_banane_035)
col_collection_1.objects.link(ob_banane_034)
col_collection_1.objects.link(ob_banane_033)
col_collection_1.objects.link(ob_banane_032)
col_collection_1.objects.link(ob_banane_031)
col_collection_1.objects.link(ob_banane_030)
col_collection_1.objects.link(ob_banane_029)
col_collection_1.objects.link(ob_banane_028)
col_collection_1.objects.link(ob_banane_027)
col_collection_1.objects.link(ob_banane_026)
col_collection_1.objects.link(ob_banane_025)
col_collection_1.objects.link(ob_banane_024)
col_collection_1.objects.link(ob_banane_023)
col_collection_1.objects.link(ob_banane_022)
col_collection_1.objects.link(ob_banane_021)
col_collection_1.objects.link(ob_banane_020)
col_collection_1.objects.link(ob_banane_019)
col_collection_1.objects.link(ob_banane_018)
col_collection_1.objects.link(ob_banane_017)
col_collection_1.objects.link(ob_banane_016)
col_collection_1.objects.link(ob_cylinder_001)
col_collection_1.objects.link(ob_cylinder)
col_collection_1.objects.link(ob_banane_015)
col_collection_1.objects.link(ob_banane_014)
col_collection_1.objects.link(ob_banane_013)
col_collection_1.objects.link(ob_banane_012)
col_collection_1.objects.link(ob_banane_011)
col_collection_1.objects.link(ob_banane_010)
col_collection_1.objects.link(ob_banane_009)
col_collection_1.objects.link(ob_banane_008)
col_collection_1.objects.link(ob_banane_007)
col_collection_1.objects.link(ob_banane_006)
col_collection_1.objects.link(ob_banane_005)
col_collection_1.objects.link(ob_banane_004)
col_collection_1.objects.link(ob_banane_003)
col_collection_1.objects.link(ob_banane_002)
col_collection_1.objects.link(ob_banane_001)
col_collection_1.objects.link(ob_banane)

# ---- scene / render settings (as saved in the file)
scene.frame_start = 1; scene.frame_end = 250; scene.frame_set(1)
scene.render.engine = 'CYCLES'
scene.render.resolution_percentage = 50
scene.render.fps = 30
scene.render.dither_intensity = 0.0
scene.cycles.use_denoising = False
scene.cycles.samples = 10
scene.cycles.sampling_pattern = 'TABULATED_SOBOL'
scene.cycles.light_sampling_threshold = 0.0
scene.cycles.use_adaptive_sampling = False
scene.cycles.use_light_tree = False
scene.cycles.blur_glossy = 0.0
scene.cycles.pixel_filter_type = 'GAUSSIAN'
scene.cycles.sample_clamp_indirect = 0.0
scene.view_settings.view_transform = 'Standard'
bpy.context.view_layer.update()

# ---- added for rendering (the .blend has no active camera and no usable light): camera, sun
cam_auto = bpy.data.cameras.new('AutoCamera')
cam_auto.lens = 50.0
cam_auto.sensor_width = 36.0
cam_auto.clip_end = 1000.0
ob_auto_camera = bpy.data.objects.new('AutoCamera', cam_auto)
scene.collection.objects.link(ob_auto_camera)
ob_auto_camera.location = (3.20122, -2.45037, 2.9707)
ob_auto_camera.rotation_euler = (1.09748, -7.21219e-08, 0.694738)
scene.camera = ob_auto_camera
light_auto_sun = bpy.data.lights.new('AutoSun', 'SUN')
light_auto_sun.energy = 3.0
light_auto_sun.angle = 0.0523599
ob_auto_sun = bpy.data.objects.new('AutoSun', light_auto_sun)
scene.collection.objects.link(ob_auto_sun)
ob_auto_sun.rotation_euler = (0.872665, 0.174533, 0.523599)
bpy.context.view_layer.update()

